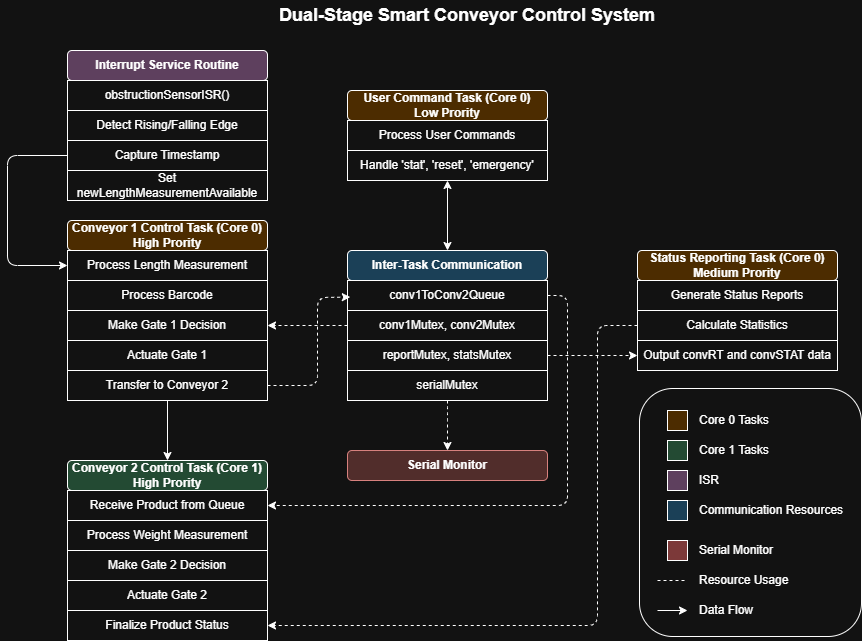

The diagram above was exported from draw.io. Its source (the exported page's mxGraphModel, read from the mxfile embedded in the PNG):
<mxGraphModel dx="921" dy="1435" grid="0" gridSize="10" guides="1" tooltips="1" connect="1" arrows="1" fold="1" page="0" pageScale="1" pageWidth="850" pageHeight="1100" math="0" shadow="0">
  <root>
    <mxCell id="0" />
    <mxCell id="1" parent="0" />
    <mxCell id="B8AnCDa_NMfdjKkje_Mk-82" parent="1" style="rounded=1;whiteSpace=wrap;html=1;" value="" vertex="1">
      <mxGeometry height="248" width="222" x="922" y="138" as="geometry" />
    </mxCell>
    <mxCell id="36" edge="1" parent="1" source="5" style="endArrow=classic;html=1;exitX=0;exitY=0.5;exitDx=0;exitDy=0;entryX=0;entryY=0.5;entryDx=0;entryDy=0;" target="8" value="">
      <mxGeometry height="50" relative="1" width="50" as="geometry">
        <Array as="points">
          <mxPoint x="290" y="-95" />
          <mxPoint x="290" y="15" />
        </Array>
        <mxPoint x="330" y="180" as="sourcePoint" />
        <mxPoint x="350" y="120" as="targetPoint" />
      </mxGeometry>
    </mxCell>
    <mxCell id="37" edge="1" parent="1" source="12" style="endArrow=classic;html=1;exitX=0.5;exitY=1;exitDx=0;exitDy=0;entryX=0.5;entryY=0;entryDx=0;entryDy=0;" target="13" value="">
      <mxGeometry height="50" relative="1" width="50" as="geometry">
        <mxPoint x="460" y="300" as="sourcePoint" />
        <mxPoint x="510" y="250" as="targetPoint" />
      </mxGeometry>
    </mxCell>
    <mxCell id="39" edge="1" parent="1" style="endArrow=classic;html=1;entryX=1;entryY=0.5;entryDx=0;entryDy=0;dashed=1;" target="14" value="">
      <mxGeometry height="50" relative="1" width="50" as="geometry">
        <Array as="points">
          <mxPoint x="850" y="45" />
          <mxPoint x="850" y="255" />
        </Array>
        <mxPoint x="830" y="45" as="sourcePoint" />
        <mxPoint x="570" y="340" as="targetPoint" />
      </mxGeometry>
    </mxCell>
    <mxCell id="41" edge="1" parent="1" source="21" style="endArrow=classic;html=1;exitX=0;exitY=0.5;exitDx=0;exitDy=0;entryX=1;entryY=0.5;entryDx=0;entryDy=0;dashed=1;" target="18" value="">
      <mxGeometry height="50" relative="1" width="50" as="geometry">
        <Array as="points">
          <mxPoint x="880" y="75" />
          <mxPoint x="880" y="375" />
        </Array>
        <mxPoint x="240" y="370" as="sourcePoint" />
        <mxPoint x="290" y="320" as="targetPoint" />
      </mxGeometry>
    </mxCell>
    <mxCell id="42" edge="1" parent="1" source="28" style="endArrow=classic;html=1;dashed=1;exitX=0;exitY=0.5;exitDx=0;exitDy=0;entryX=1;entryY=0.5;entryDx=0;entryDy=0;" target="10" value="">
      <mxGeometry height="50" relative="1" width="50" as="geometry">
        <mxPoint x="520" y="230" as="sourcePoint" />
        <mxPoint x="570" y="180" as="targetPoint" />
      </mxGeometry>
    </mxCell>
    <mxCell id="43" edge="1" parent="1" source="29" style="endArrow=classic;html=1;dashed=1;exitX=1;exitY=0.5;exitDx=0;exitDy=0;entryX=0;entryY=0.5;entryDx=0;entryDy=0;" target="22" value="">
      <mxGeometry height="50" relative="1" width="50" as="geometry">
        <Array as="points" />
        <mxPoint x="430" y="440" as="sourcePoint" />
        <mxPoint x="480" y="390" as="targetPoint" />
      </mxGeometry>
    </mxCell>
    <mxCell id="44" parent="1" style="text;html=1;strokeColor=none;fillColor=none;align=center;verticalAlign=middle;whiteSpace=wrap;rounded=0;" value="&lt;font style=&quot;font-size: 18px&quot;&gt;&lt;b&gt;Dual-Stage Smart Conveyor Control System&lt;/b&gt;&lt;/font&gt;" vertex="1">
      <mxGeometry height="30" width="400" x="550" y="-250" as="geometry" />
    </mxCell>
    <mxCell id="B8AnCDa_NMfdjKkje_Mk-58" connectable="0" parent="1" style="group" value="" vertex="1">
      <mxGeometry height="150" width="200" x="350" y="-200" as="geometry" />
    </mxCell>
    <mxCell id="2" parent="B8AnCDa_NMfdjKkje_Mk-58" style="rounded=1;whiteSpace=wrap;html=1;fillColor=#d8b5d8;" value="&lt;b&gt;Interrupt Service Routine&lt;/b&gt;" vertex="1">
      <mxGeometry height="30" width="200" as="geometry" />
    </mxCell>
    <mxCell id="3" parent="B8AnCDa_NMfdjKkje_Mk-58" style="rounded=0;whiteSpace=wrap;html=1;" value="obstructionSensorISR()" vertex="1">
      <mxGeometry height="30" width="200" y="30" as="geometry" />
    </mxCell>
    <mxCell id="4" parent="B8AnCDa_NMfdjKkje_Mk-58" style="rounded=0;whiteSpace=wrap;html=1;" value="Detect Rising/Falling Edge" vertex="1">
      <mxGeometry height="30" width="200" y="60" as="geometry" />
    </mxCell>
    <mxCell id="5" parent="B8AnCDa_NMfdjKkje_Mk-58" style="rounded=0;whiteSpace=wrap;html=1;" value="Capture Timestamp" vertex="1">
      <mxGeometry height="30" width="200" y="90" as="geometry" />
    </mxCell>
    <mxCell id="6" parent="B8AnCDa_NMfdjKkje_Mk-58" style="rounded=0;whiteSpace=wrap;html=1;" value="Set newLengthMeasurementAvailable" vertex="1">
      <mxGeometry height="30" width="200" y="120" as="geometry" />
    </mxCell>
    <mxCell id="B8AnCDa_NMfdjKkje_Mk-59" connectable="0" parent="1" style="group" value="" vertex="1">
      <mxGeometry height="120" width="200" x="920" as="geometry" />
    </mxCell>
    <mxCell id="19" parent="B8AnCDa_NMfdjKkje_Mk-59" style="rounded=1;whiteSpace=wrap;html=1;fillColor=#ffda9e;" value="&lt;b&gt;Status Reporting Task (Core 0)&lt;/b&gt;&lt;div&gt;&lt;b style=&quot;background-color: transparent; color: light-dark(rgb(0, 0, 0), rgb(255, 255, 255));&quot;&gt;Medium&amp;nbsp;&lt;/b&gt;&lt;b style=&quot;background-color: transparent; color: light-dark(rgb(0, 0, 0), rgb(255, 255, 255));&quot;&gt;Prority&lt;/b&gt;&lt;/div&gt;" vertex="1">
      <mxGeometry height="30" width="200" as="geometry" />
    </mxCell>
    <mxCell id="20" parent="B8AnCDa_NMfdjKkje_Mk-59" style="rounded=0;whiteSpace=wrap;html=1;" value="Generate Status Reports" vertex="1">
      <mxGeometry height="30" width="200" y="30" as="geometry" />
    </mxCell>
    <mxCell id="21" parent="B8AnCDa_NMfdjKkje_Mk-59" style="rounded=0;whiteSpace=wrap;html=1;" value="Calculate Statistics" vertex="1">
      <mxGeometry height="30" width="200" y="60" as="geometry" />
    </mxCell>
    <mxCell id="22" parent="B8AnCDa_NMfdjKkje_Mk-59" style="rounded=0;whiteSpace=wrap;html=1;" value="Output convRT and convSTAT data" vertex="1">
      <mxGeometry height="30" width="200" y="90" as="geometry" />
    </mxCell>
    <mxCell id="B8AnCDa_NMfdjKkje_Mk-60" connectable="0" parent="1" style="group" value="" vertex="1">
      <mxGeometry height="90" width="200" x="630" y="-160" as="geometry" />
    </mxCell>
    <mxCell id="23" parent="B8AnCDa_NMfdjKkje_Mk-60" style="rounded=1;whiteSpace=wrap;html=1;fillColor=#ffda9e;" value="&lt;b&gt;User Command Task (Core 0)&lt;/b&gt;&lt;div&gt;&lt;b style=&quot;background-color: transparent; color: light-dark(rgb(0, 0, 0), rgb(255, 255, 255));&quot;&gt;Low Prority&lt;/b&gt;&lt;/div&gt;" vertex="1">
      <mxGeometry height="30" width="200" as="geometry" />
    </mxCell>
    <mxCell id="24" parent="B8AnCDa_NMfdjKkje_Mk-60" style="rounded=0;whiteSpace=wrap;html=1;" value="Process User Commands" vertex="1">
      <mxGeometry height="30" width="200" y="30" as="geometry" />
    </mxCell>
    <mxCell id="25" parent="B8AnCDa_NMfdjKkje_Mk-60" style="rounded=0;whiteSpace=wrap;html=1;" value="Handle 'stat', 'reset', 'emergency'" vertex="1">
      <mxGeometry height="30" width="200" y="60" as="geometry" />
    </mxCell>
    <mxCell id="B8AnCDa_NMfdjKkje_Mk-61" connectable="0" parent="1" style="group" value="" vertex="1">
      <mxGeometry height="180" width="200" x="350" y="210" as="geometry" />
    </mxCell>
    <mxCell id="13" parent="B8AnCDa_NMfdjKkje_Mk-61" style="rounded=1;whiteSpace=wrap;html=1;fillColor=#a8d5ba;" value="&lt;b&gt;Conveyor 2 Control Task (Core 1)&lt;/b&gt;&lt;div&gt;&lt;b&gt;High Prority&lt;/b&gt;&lt;b&gt;&lt;/b&gt;&lt;/div&gt;" vertex="1">
      <mxGeometry height="30" width="200" as="geometry" />
    </mxCell>
    <mxCell id="14" parent="B8AnCDa_NMfdjKkje_Mk-61" style="rounded=0;whiteSpace=wrap;html=1;" value="Receive Product from Queue" vertex="1">
      <mxGeometry height="30" width="200" y="30" as="geometry" />
    </mxCell>
    <mxCell id="15" parent="B8AnCDa_NMfdjKkje_Mk-61" style="rounded=0;whiteSpace=wrap;html=1;" value="Process Weight Measurement" vertex="1">
      <mxGeometry height="30" width="200" y="60" as="geometry" />
    </mxCell>
    <mxCell id="16" parent="B8AnCDa_NMfdjKkje_Mk-61" style="rounded=0;whiteSpace=wrap;html=1;" value="Make Gate 2 Decision" vertex="1">
      <mxGeometry height="30" width="200" y="90" as="geometry" />
    </mxCell>
    <mxCell id="17" parent="B8AnCDa_NMfdjKkje_Mk-61" style="rounded=0;whiteSpace=wrap;html=1;" value="Actuate Gate 2" vertex="1">
      <mxGeometry height="30" width="200" y="120" as="geometry" />
    </mxCell>
    <mxCell id="18" parent="B8AnCDa_NMfdjKkje_Mk-61" style="rounded=0;whiteSpace=wrap;html=1;" value="Finalize Product Status" vertex="1">
      <mxGeometry height="30" width="200" y="150" as="geometry" />
    </mxCell>
    <mxCell id="B8AnCDa_NMfdjKkje_Mk-62" connectable="0" parent="1" style="group" value="" vertex="1">
      <mxGeometry height="180" width="200" x="350" y="-30" as="geometry" />
    </mxCell>
    <mxCell id="7" parent="B8AnCDa_NMfdjKkje_Mk-62" style="rounded=1;whiteSpace=wrap;html=1;fillColor=#ffda9e;" value="&lt;b&gt;Conveyor 1 Control Task (Core 0)&lt;/b&gt;&lt;div&gt;&lt;b&gt;High Prority&lt;/b&gt;&lt;/div&gt;" vertex="1">
      <mxGeometry height="30" width="200" as="geometry" />
    </mxCell>
    <mxCell id="8" parent="B8AnCDa_NMfdjKkje_Mk-62" style="rounded=0;whiteSpace=wrap;html=1;" value="Process Length Measurement" vertex="1">
      <mxGeometry height="30" width="200" y="30" as="geometry" />
    </mxCell>
    <mxCell id="9" parent="B8AnCDa_NMfdjKkje_Mk-62" style="rounded=0;whiteSpace=wrap;html=1;" value="Process Barcode" vertex="1">
      <mxGeometry height="30" width="200" y="60" as="geometry" />
    </mxCell>
    <mxCell id="10" parent="B8AnCDa_NMfdjKkje_Mk-62" style="rounded=0;whiteSpace=wrap;html=1;" value="Make Gate 1 Decision" vertex="1">
      <mxGeometry height="30" width="200" y="90" as="geometry" />
    </mxCell>
    <mxCell id="11" parent="B8AnCDa_NMfdjKkje_Mk-62" style="rounded=0;whiteSpace=wrap;html=1;" value="Actuate Gate 1" vertex="1">
      <mxGeometry height="30" width="200" y="120" as="geometry" />
    </mxCell>
    <mxCell id="12" parent="B8AnCDa_NMfdjKkje_Mk-62" style="rounded=0;whiteSpace=wrap;html=1;" value="Transfer to Conveyor 2" vertex="1">
      <mxGeometry height="30" width="200" y="150" as="geometry" />
    </mxCell>
    <mxCell id="B8AnCDa_NMfdjKkje_Mk-63" connectable="0" parent="1" style="group" value="" vertex="1">
      <mxGeometry height="150" width="200" x="630" as="geometry" />
    </mxCell>
    <mxCell id="26" parent="B8AnCDa_NMfdjKkje_Mk-63" style="rounded=1;whiteSpace=wrap;html=1;fillColor=#acd7f2;" value="&lt;b&gt;Inter-Task Communication&lt;/b&gt;" vertex="1">
      <mxGeometry height="30" width="200" as="geometry" />
    </mxCell>
    <mxCell id="27" parent="B8AnCDa_NMfdjKkje_Mk-63" style="rounded=0;whiteSpace=wrap;html=1;" value="conv1ToConv2Queue" vertex="1">
      <mxGeometry height="30" width="200" y="30" as="geometry" />
    </mxCell>
    <mxCell id="28" parent="B8AnCDa_NMfdjKkje_Mk-63" style="rounded=0;whiteSpace=wrap;html=1;" value="conv1Mutex, conv2Mutex" vertex="1">
      <mxGeometry height="30" width="200" y="60" as="geometry" />
    </mxCell>
    <mxCell id="29" parent="B8AnCDa_NMfdjKkje_Mk-63" style="rounded=0;whiteSpace=wrap;html=1;" value="reportMutex, statsMutex" vertex="1">
      <mxGeometry height="30" width="200" y="90" as="geometry" />
    </mxCell>
    <mxCell id="30" parent="B8AnCDa_NMfdjKkje_Mk-63" style="rounded=0;whiteSpace=wrap;html=1;" value="serialMutex" vertex="1">
      <mxGeometry height="30" width="200" y="120" as="geometry" />
    </mxCell>
    <mxCell id="38" edge="1" parent="1" source="12" style="endArrow=classic;html=1;exitX=1;exitY=0.5;exitDx=0;exitDy=0;entryX=0.014;entryY=0.553;entryDx=0;entryDy=0;dashed=1;entryPerimeter=0;" target="27" value="">
      <mxGeometry height="50" relative="1" width="50" as="geometry">
        <Array as="points">
          <mxPoint x="600" y="135" />
          <mxPoint x="600" y="47" />
        </Array>
        <mxPoint x="550" y="125" as="sourcePoint" />
        <mxPoint x="570" y="230" as="targetPoint" />
      </mxGeometry>
    </mxCell>
    <mxCell id="B8AnCDa_NMfdjKkje_Mk-65" edge="1" parent="1" source="25" style="endArrow=classic;html=1;entryX=0.5;entryY=0;entryDx=0;entryDy=0;startArrow=classic;startFill=1;" target="26" value="">
      <mxGeometry height="50" relative="1" width="50" as="geometry">
        <mxPoint x="729.58" y="-70" as="sourcePoint" />
        <mxPoint x="729.58" y="-10" as="targetPoint" />
      </mxGeometry>
    </mxCell>
    <mxCell id="B8AnCDa_NMfdjKkje_Mk-66" connectable="0" parent="1" style="group" value="" vertex="1">
      <mxGeometry height="20" width="110" x="950" y="160" as="geometry" />
    </mxCell>
    <mxCell id="B8AnCDa_NMfdjKkje_Mk-81" connectable="0" parent="B8AnCDa_NMfdjKkje_Mk-66" style="group" value="" vertex="1">
      <mxGeometry height="20" width="110" as="geometry" />
    </mxCell>
    <mxCell id="45" parent="B8AnCDa_NMfdjKkje_Mk-81" style="rounded=0;whiteSpace=wrap;html=1;fillColor=#ffda9e;" value="" vertex="1">
      <mxGeometry height="20" width="20" as="geometry" />
    </mxCell>
    <mxCell id="46" parent="B8AnCDa_NMfdjKkje_Mk-81" style="text;html=1;strokeColor=none;fillColor=none;align=left;verticalAlign=middle;whiteSpace=wrap;rounded=0;" value="Core 0 Tasks" vertex="1">
      <mxGeometry height="20" width="80" x="30" as="geometry" />
    </mxCell>
    <mxCell id="B8AnCDa_NMfdjKkje_Mk-67" connectable="0" parent="1" style="group" value="" vertex="1">
      <mxGeometry height="20" width="110" x="950" y="190" as="geometry" />
    </mxCell>
    <mxCell id="47" parent="B8AnCDa_NMfdjKkje_Mk-67" style="rounded=0;whiteSpace=wrap;html=1;fillColor=#a8d5ba;" value="" vertex="1">
      <mxGeometry height="20" width="20" as="geometry" />
    </mxCell>
    <mxCell id="48" parent="B8AnCDa_NMfdjKkje_Mk-67" style="text;html=1;strokeColor=none;fillColor=none;align=left;verticalAlign=middle;whiteSpace=wrap;rounded=0;" value="Core 1 Tasks" vertex="1">
      <mxGeometry height="20" width="80" x="30" as="geometry" />
    </mxCell>
    <mxCell id="B8AnCDa_NMfdjKkje_Mk-68" connectable="0" parent="1" style="group" value="" vertex="1">
      <mxGeometry height="20" width="60" x="950" y="220" as="geometry" />
    </mxCell>
    <mxCell id="49" parent="B8AnCDa_NMfdjKkje_Mk-68" style="rounded=0;whiteSpace=wrap;html=1;fillColor=#d8b5d8;" value="" vertex="1">
      <mxGeometry height="20" width="20" as="geometry" />
    </mxCell>
    <mxCell id="50" parent="B8AnCDa_NMfdjKkje_Mk-68" style="text;html=1;strokeColor=none;fillColor=none;align=left;verticalAlign=middle;whiteSpace=wrap;rounded=0;" value="ISR" vertex="1">
      <mxGeometry height="20" width="30" x="30" as="geometry" />
    </mxCell>
    <mxCell id="B8AnCDa_NMfdjKkje_Mk-74" edge="1" parent="1" source="30" style="endArrow=classic;html=1;entryX=0.5;entryY=0;entryDx=0;entryDy=0;dashed=1;exitX=0.5;exitY=1;exitDx=0;exitDy=0;" target="B8AnCDa_NMfdjKkje_Mk-71" value="">
      <mxGeometry height="50" relative="1" width="50" as="geometry">
        <Array as="points">
          <mxPoint x="730" y="160" />
        </Array>
        <mxPoint x="1120" y="130" as="sourcePoint" />
        <mxPoint x="840" y="340" as="targetPoint" />
      </mxGeometry>
    </mxCell>
    <mxCell id="B8AnCDa_NMfdjKkje_Mk-71" parent="1" style="rounded=1;whiteSpace=wrap;html=1;fillColor=#f8cecc;strokeColor=#b85450;" value="&lt;b&gt;Serial Monitor&lt;/b&gt;" vertex="1">
      <mxGeometry height="30" width="200" x="630" y="200" as="geometry" />
    </mxCell>
    <mxCell id="B8AnCDa_NMfdjKkje_Mk-75" connectable="0" parent="1" style="group" value="" vertex="1">
      <mxGeometry height="20" width="180" x="950" y="250" as="geometry" />
    </mxCell>
    <mxCell id="51" parent="B8AnCDa_NMfdjKkje_Mk-75" style="rounded=0;whiteSpace=wrap;html=1;fillColor=#acd7f2;" value="" vertex="1">
      <mxGeometry height="20" width="20" as="geometry" />
    </mxCell>
    <mxCell id="52" parent="B8AnCDa_NMfdjKkje_Mk-75" style="text;html=1;strokeColor=none;fillColor=none;align=left;verticalAlign=middle;whiteSpace=wrap;rounded=0;" value="Communication Resources" vertex="1">
      <mxGeometry height="20" width="150" x="30" as="geometry" />
    </mxCell>
    <mxCell id="B8AnCDa_NMfdjKkje_Mk-76" connectable="0" parent="1" style="group" value="" vertex="1">
      <mxGeometry height="20" width="120" x="950" y="290" as="geometry" />
    </mxCell>
    <mxCell id="53" parent="B8AnCDa_NMfdjKkje_Mk-76" style="rounded=0;whiteSpace=wrap;html=1;fillColor=#ffb1b1;" value="" vertex="1">
      <mxGeometry height="20" width="20" as="geometry" />
    </mxCell>
    <mxCell id="54" parent="B8AnCDa_NMfdjKkje_Mk-76" style="text;html=1;strokeColor=none;fillColor=none;align=left;verticalAlign=middle;whiteSpace=wrap;rounded=0;" value="Serial Monitor" vertex="1">
      <mxGeometry height="20" width="90" x="30" as="geometry" />
    </mxCell>
    <mxCell id="B8AnCDa_NMfdjKkje_Mk-78" connectable="0" parent="1" style="group" value="" vertex="1">
      <mxGeometry height="20" width="140" x="940" y="320" as="geometry" />
    </mxCell>
    <mxCell id="55" edge="1" parent="B8AnCDa_NMfdjKkje_Mk-78" style="endArrow=none;dashed=1;html=1;" value="">
      <mxGeometry height="50" relative="1" width="50" as="geometry">
        <mxPoint y="10" as="sourcePoint" />
        <mxPoint x="30" y="10" as="targetPoint" />
      </mxGeometry>
    </mxCell>
    <mxCell id="56" parent="B8AnCDa_NMfdjKkje_Mk-78" style="text;html=1;strokeColor=none;fillColor=none;align=left;verticalAlign=middle;whiteSpace=wrap;rounded=0;" value="Resource Usage" vertex="1">
      <mxGeometry height="20" width="100" x="40" as="geometry" />
    </mxCell>
    <mxCell id="B8AnCDa_NMfdjKkje_Mk-79" connectable="0" parent="1" style="group" value="" vertex="1">
      <mxGeometry height="20" width="110" x="940" y="350" as="geometry" />
    </mxCell>
    <mxCell id="57" edge="1" parent="B8AnCDa_NMfdjKkje_Mk-79" style="endArrow=classic;html=1;" value="">
      <mxGeometry height="50" relative="1" width="50" as="geometry">
        <mxPoint y="10" as="sourcePoint" />
        <mxPoint x="30" y="10" as="targetPoint" />
      </mxGeometry>
    </mxCell>
    <mxCell id="58" parent="B8AnCDa_NMfdjKkje_Mk-79" style="text;html=1;strokeColor=none;fillColor=none;align=left;verticalAlign=middle;whiteSpace=wrap;rounded=0;" value="Data Flow" vertex="1">
      <mxGeometry height="20" width="70" x="40" as="geometry" />
    </mxCell>
    <mxCell id="B8AnCDa_NMfdjKkje_Mk-103" edge="1" parent="1" style="edgeStyle=orthogonalEdgeStyle;rounded=0;orthogonalLoop=1;jettySize=auto;html=1;" value="Product enters system">
      <mxGeometry relative="1" as="geometry">
        <mxPoint x="398.9999999999998" y="239.99999999999977" as="targetPoint" />
      </mxGeometry>
    </mxCell>
    <mxCell id="B8AnCDa_NMfdjKkje_Mk-105" edge="1" parent="1" style="edgeStyle=orthogonalEdgeStyle;rounded=0;orthogonalLoop=1;jettySize=auto;html=1;" value="Barcode reader&#10;detects product">
      <mxGeometry relative="1" as="geometry">
        <mxPoint x="398.9999999999998" y="439.9999999999998" as="targetPoint" />
      </mxGeometry>
    </mxCell>
  </root>
</mxGraphModel>